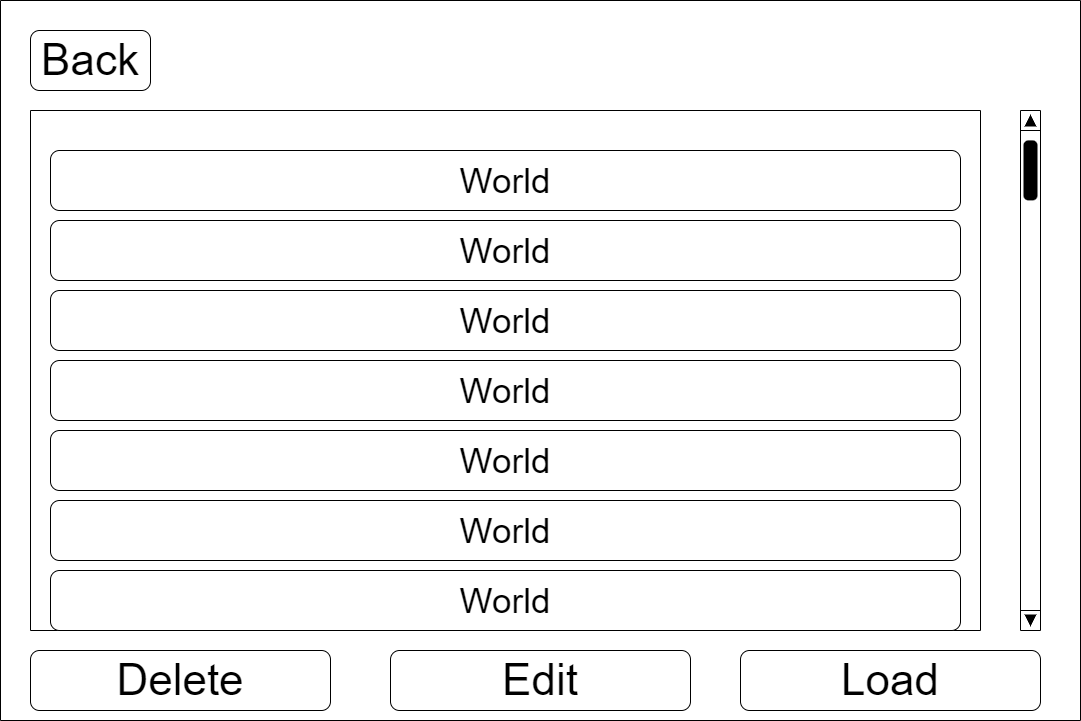

The diagram above was exported from draw.io. Its source (the exported page's mxGraphModel, read from the mxfile embedded in the PNG):
<mxGraphModel dx="1038" dy="689" grid="1" gridSize="10" guides="1" tooltips="1" connect="1" arrows="1" fold="1" page="1" pageScale="1" pageWidth="827" pageHeight="1169" math="0" shadow="0">
  <root>
    <mxCell id="4G4gcfNNePqY2xTqdkYn-0" />
    <mxCell id="4G4gcfNNePqY2xTqdkYn-1" parent="4G4gcfNNePqY2xTqdkYn-0" />
    <mxCell id="w5Eqwfx-o9U8o69mYhrf-0" value="" style="swimlane;startSize=0;fontSize=44;" parent="4G4gcfNNePqY2xTqdkYn-1" vertex="1">
      <mxGeometry width="1080" height="720" as="geometry">
        <mxRectangle width="50" height="40" as="alternateBounds" />
      </mxGeometry>
    </mxCell>
    <mxCell id="w5Eqwfx-o9U8o69mYhrf-1" value="Back" style="rounded=1;whiteSpace=wrap;html=1;fontSize=44;" parent="w5Eqwfx-o9U8o69mYhrf-0" vertex="1">
      <mxGeometry x="30" y="30" width="120" height="60" as="geometry" />
    </mxCell>
    <mxCell id="w5Eqwfx-o9U8o69mYhrf-2" value="" style="verticalLabelPosition=bottom;shadow=0;dashed=0;align=center;html=1;verticalAlign=top;strokeWidth=1;shape=mxgraph.mockup.navigation.scrollBar;barPos=97.642;fillColor2=#000000;strokeColor2=none;direction=north;fontSize=44;" parent="w5Eqwfx-o9U8o69mYhrf-0" vertex="1">
      <mxGeometry x="1020" y="110" width="20" height="520" as="geometry" />
    </mxCell>
    <mxCell id="w5Eqwfx-o9U8o69mYhrf-3" value="" style="swimlane;startSize=0;fontSize=61;" parent="w5Eqwfx-o9U8o69mYhrf-0" vertex="1">
      <mxGeometry x="30" y="110" width="950" height="520" as="geometry">
        <mxRectangle x="30" y="110" width="50" height="40" as="alternateBounds" />
      </mxGeometry>
    </mxCell>
    <mxCell id="w5Eqwfx-o9U8o69mYhrf-26" value="World" style="rounded=1;whiteSpace=wrap;html=1;fontSize=35;" parent="w5Eqwfx-o9U8o69mYhrf-3" vertex="1">
      <mxGeometry x="20" y="40" width="910" height="60" as="geometry" />
    </mxCell>
    <mxCell id="w5Eqwfx-o9U8o69mYhrf-28" value="World" style="rounded=1;whiteSpace=wrap;html=1;fontSize=35;" parent="w5Eqwfx-o9U8o69mYhrf-3" vertex="1">
      <mxGeometry x="20" y="110" width="910" height="60" as="geometry" />
    </mxCell>
    <mxCell id="w5Eqwfx-o9U8o69mYhrf-29" value="World" style="rounded=1;whiteSpace=wrap;html=1;fontSize=35;" parent="w5Eqwfx-o9U8o69mYhrf-3" vertex="1">
      <mxGeometry x="20" y="180" width="910" height="60" as="geometry" />
    </mxCell>
    <mxCell id="w5Eqwfx-o9U8o69mYhrf-30" value="World" style="rounded=1;whiteSpace=wrap;html=1;fontSize=35;" parent="w5Eqwfx-o9U8o69mYhrf-3" vertex="1">
      <mxGeometry x="20" y="250" width="910" height="60" as="geometry" />
    </mxCell>
    <mxCell id="w5Eqwfx-o9U8o69mYhrf-31" value="World" style="rounded=1;whiteSpace=wrap;html=1;fontSize=35;" parent="w5Eqwfx-o9U8o69mYhrf-3" vertex="1">
      <mxGeometry x="20" y="320" width="910" height="60" as="geometry" />
    </mxCell>
    <mxCell id="w5Eqwfx-o9U8o69mYhrf-32" value="World" style="rounded=1;whiteSpace=wrap;html=1;fontSize=35;" parent="w5Eqwfx-o9U8o69mYhrf-3" vertex="1">
      <mxGeometry x="20" y="390" width="910" height="60" as="geometry" />
    </mxCell>
    <mxCell id="w5Eqwfx-o9U8o69mYhrf-33" value="World" style="rounded=1;whiteSpace=wrap;html=1;fontSize=35;" parent="w5Eqwfx-o9U8o69mYhrf-3" vertex="1">
      <mxGeometry x="20" y="460" width="910" height="60" as="geometry" />
    </mxCell>
    <mxCell id="w5Eqwfx-o9U8o69mYhrf-21" value="Edit" style="rounded=1;whiteSpace=wrap;html=1;fontSize=44;" parent="w5Eqwfx-o9U8o69mYhrf-0" vertex="1">
      <mxGeometry x="390" y="650" width="300" height="60" as="geometry" />
    </mxCell>
    <mxCell id="w5Eqwfx-o9U8o69mYhrf-23" value="Delete" style="rounded=1;whiteSpace=wrap;html=1;fontSize=44;" parent="w5Eqwfx-o9U8o69mYhrf-0" vertex="1">
      <mxGeometry x="30" y="650" width="300" height="60" as="geometry" />
    </mxCell>
    <mxCell id="w5Eqwfx-o9U8o69mYhrf-24" value="Load" style="rounded=1;whiteSpace=wrap;html=1;fontSize=44;" parent="w5Eqwfx-o9U8o69mYhrf-0" vertex="1">
      <mxGeometry x="740" y="650" width="300" height="60" as="geometry" />
    </mxCell>
  </root>
</mxGraphModel>